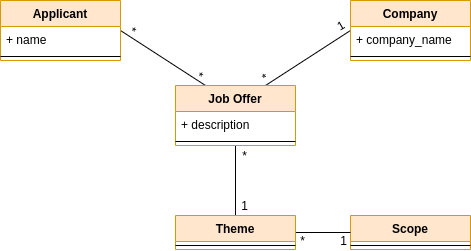

The diagram above was exported from draw.io. Its source (the exported page's mxGraphModel, read from the mxfile embedded in the PNG):
<mxGraphModel dx="860" dy="452" grid="1" gridSize="10" guides="1" tooltips="1" connect="1" arrows="1" fold="1" page="1" pageScale="1" pageWidth="827" pageHeight="1169" math="0" shadow="0">
  <root>
    <mxCell id="0" />
    <mxCell id="1" parent="0" />
    <mxCell id="mGw405imFLHp_3xu899B-12" style="rounded=0;orthogonalLoop=1;jettySize=auto;html=1;exitX=1;exitY=0.5;exitDx=0;exitDy=0;entryX=0.25;entryY=0;entryDx=0;entryDy=0;endArrow=none;endFill=0;" edge="1" parent="1" source="mGw405imFLHp_3xu899B-38" target="mGw405imFLHp_3xu899B-41">
      <mxGeometry relative="1" as="geometry">
        <mxPoint x="270" y="125" as="sourcePoint" />
        <mxPoint x="357.5" y="180" as="targetPoint" />
      </mxGeometry>
    </mxCell>
    <mxCell id="mGw405imFLHp_3xu899B-13" style="edgeStyle=none;rounded=0;orthogonalLoop=1;jettySize=auto;html=1;exitX=0;exitY=0.5;exitDx=0;exitDy=0;entryX=0.75;entryY=0;entryDx=0;entryDy=0;endArrow=none;endFill=0;" edge="1" parent="1" source="mGw405imFLHp_3xu899B-31" target="mGw405imFLHp_3xu899B-41">
      <mxGeometry relative="1" as="geometry">
        <mxPoint x="500" y="125" as="sourcePoint" />
        <mxPoint x="412.5" y="180" as="targetPoint" />
      </mxGeometry>
    </mxCell>
    <mxCell id="mGw405imFLHp_3xu899B-14" value="*" style="text;html=1;align=center;verticalAlign=middle;resizable=0;points=[];autosize=1;rotation=30;" vertex="1" parent="1">
      <mxGeometry x="273" y="115" width="20" height="20" as="geometry" />
    </mxCell>
    <mxCell id="mGw405imFLHp_3xu899B-18" value="*" style="text;html=1;align=center;verticalAlign=middle;resizable=0;points=[];autosize=1;rotation=30;" vertex="1" parent="1">
      <mxGeometry x="340" y="160" width="20" height="20" as="geometry" />
    </mxCell>
    <mxCell id="mGw405imFLHp_3xu899B-21" value="*" style="text;html=1;align=center;verticalAlign=middle;resizable=0;points=[];autosize=1;rotation=-30;" vertex="1" parent="1">
      <mxGeometry x="404" y="162" width="20" height="20" as="geometry" />
    </mxCell>
    <mxCell id="mGw405imFLHp_3xu899B-22" value="1" style="text;html=1;align=center;verticalAlign=middle;resizable=0;points=[];autosize=1;rotation=-30;" vertex="1" parent="1">
      <mxGeometry x="480" y="110" width="20" height="20" as="geometry" />
    </mxCell>
    <mxCell id="mGw405imFLHp_3xu899B-24" value="1" style="text;html=1;align=center;verticalAlign=middle;resizable=0;points=[];autosize=1;" vertex="1" parent="1">
      <mxGeometry x="384" y="290" width="20" height="20" as="geometry" />
    </mxCell>
    <mxCell id="mGw405imFLHp_3xu899B-26" value="*" style="text;html=1;align=center;verticalAlign=middle;resizable=0;points=[];autosize=1;" vertex="1" parent="1">
      <mxGeometry x="384" y="240" width="20" height="20" as="geometry" />
    </mxCell>
    <mxCell id="mGw405imFLHp_3xu899B-28" value="1" style="text;html=1;align=center;verticalAlign=middle;resizable=0;points=[];autosize=1;" vertex="1" parent="1">
      <mxGeometry x="483" y="325" width="20" height="20" as="geometry" />
    </mxCell>
    <mxCell id="mGw405imFLHp_3xu899B-29" value="*" style="text;html=1;align=center;verticalAlign=middle;resizable=0;points=[];autosize=1;" vertex="1" parent="1">
      <mxGeometry x="442" y="325" width="20" height="20" as="geometry" />
    </mxCell>
    <mxCell id="mGw405imFLHp_3xu899B-31" value="Company" style="swimlane;fontStyle=1;align=center;verticalAlign=top;childLayout=stackLayout;horizontal=1;startSize=26;horizontalStack=0;resizeParent=1;resizeParentMax=0;resizeLast=0;collapsible=1;marginBottom=0;fillColor=#ffe6cc;strokeColor=#d79b00;" vertex="1" parent="1">
      <mxGeometry x="500" y="95" width="120" height="60" as="geometry" />
    </mxCell>
    <mxCell id="mGw405imFLHp_3xu899B-32" value="+ company_name" style="text;strokeColor=none;fillColor=none;align=left;verticalAlign=top;spacingLeft=4;spacingRight=4;overflow=hidden;rotatable=0;points=[[0,0.5],[1,0.5]];portConstraint=eastwest;" vertex="1" parent="mGw405imFLHp_3xu899B-31">
      <mxGeometry y="26" width="120" height="26" as="geometry" />
    </mxCell>
    <mxCell id="mGw405imFLHp_3xu899B-33" value="" style="line;strokeWidth=1;fillColor=none;align=left;verticalAlign=middle;spacingTop=-1;spacingLeft=3;spacingRight=3;rotatable=0;labelPosition=right;points=[];portConstraint=eastwest;" vertex="1" parent="mGw405imFLHp_3xu899B-31">
      <mxGeometry y="52" width="120" height="8" as="geometry" />
    </mxCell>
    <mxCell id="mGw405imFLHp_3xu899B-38" value="Applicant" style="swimlane;fontStyle=1;align=center;verticalAlign=top;childLayout=stackLayout;horizontal=1;startSize=26;horizontalStack=0;resizeParent=1;resizeParentMax=0;resizeLast=0;collapsible=1;marginBottom=0;fillColor=#ffe6cc;strokeColor=#d79b00;" vertex="1" parent="1">
      <mxGeometry x="150" y="95" width="120" height="60" as="geometry" />
    </mxCell>
    <mxCell id="mGw405imFLHp_3xu899B-39" value="+ name" style="text;strokeColor=none;fillColor=none;align=left;verticalAlign=top;spacingLeft=4;spacingRight=4;overflow=hidden;rotatable=0;points=[[0,0.5],[1,0.5]];portConstraint=eastwest;" vertex="1" parent="mGw405imFLHp_3xu899B-38">
      <mxGeometry y="26" width="120" height="26" as="geometry" />
    </mxCell>
    <mxCell id="mGw405imFLHp_3xu899B-40" value="" style="line;strokeWidth=1;fillColor=none;align=left;verticalAlign=middle;spacingTop=-1;spacingLeft=3;spacingRight=3;rotatable=0;labelPosition=right;points=[];portConstraint=eastwest;" vertex="1" parent="mGw405imFLHp_3xu899B-38">
      <mxGeometry y="52" width="120" height="8" as="geometry" />
    </mxCell>
    <mxCell id="mGw405imFLHp_3xu899B-54" style="edgeStyle=none;rounded=0;orthogonalLoop=1;jettySize=auto;html=1;exitX=0.5;exitY=1;exitDx=0;exitDy=0;entryX=0.5;entryY=0;entryDx=0;entryDy=0;endArrow=none;endFill=0;" edge="1" parent="1" source="mGw405imFLHp_3xu899B-41" target="mGw405imFLHp_3xu899B-48">
      <mxGeometry relative="1" as="geometry" />
    </mxCell>
    <mxCell id="mGw405imFLHp_3xu899B-41" value="Job Offer" style="swimlane;fontStyle=1;align=center;verticalAlign=top;childLayout=stackLayout;horizontal=1;startSize=26;horizontalStack=0;resizeParent=1;resizeParentMax=0;resizeLast=0;collapsible=1;marginBottom=0;fillColor=#ffe6cc;strokeColor=#d79b00;" vertex="1" parent="1">
      <mxGeometry x="325" y="180" width="120" height="60" as="geometry" />
    </mxCell>
    <mxCell id="mGw405imFLHp_3xu899B-42" value="+ description" style="text;strokeColor=none;fillColor=none;align=left;verticalAlign=top;spacingLeft=4;spacingRight=4;overflow=hidden;rotatable=0;points=[[0,0.5],[1,0.5]];portConstraint=eastwest;" vertex="1" parent="mGw405imFLHp_3xu899B-41">
      <mxGeometry y="26" width="120" height="26" as="geometry" />
    </mxCell>
    <mxCell id="mGw405imFLHp_3xu899B-43" value="" style="line;strokeWidth=1;fillColor=none;align=left;verticalAlign=middle;spacingTop=-1;spacingLeft=3;spacingRight=3;rotatable=0;labelPosition=right;points=[];portConstraint=eastwest;" vertex="1" parent="mGw405imFLHp_3xu899B-41">
      <mxGeometry y="52" width="120" height="8" as="geometry" />
    </mxCell>
    <mxCell id="mGw405imFLHp_3xu899B-44" value="Scope" style="swimlane;fontStyle=1;align=center;verticalAlign=top;childLayout=stackLayout;horizontal=1;startSize=26;horizontalStack=0;resizeParent=1;resizeParentMax=0;resizeLast=0;collapsible=1;marginBottom=0;fillColor=#ffe6cc;strokeColor=#d79b00;" vertex="1" parent="1">
      <mxGeometry x="500" y="310" width="120" height="34" as="geometry" />
    </mxCell>
    <mxCell id="mGw405imFLHp_3xu899B-46" value="" style="line;strokeWidth=1;fillColor=none;align=left;verticalAlign=middle;spacingTop=-1;spacingLeft=3;spacingRight=3;rotatable=0;labelPosition=right;points=[];portConstraint=eastwest;" vertex="1" parent="mGw405imFLHp_3xu899B-44">
      <mxGeometry y="26" width="120" height="8" as="geometry" />
    </mxCell>
    <mxCell id="mGw405imFLHp_3xu899B-56" style="edgeStyle=none;rounded=0;orthogonalLoop=1;jettySize=auto;html=1;exitX=1;exitY=0.5;exitDx=0;exitDy=0;entryX=0;entryY=0.5;entryDx=0;entryDy=0;endArrow=none;endFill=0;" edge="1" parent="1" source="mGw405imFLHp_3xu899B-48" target="mGw405imFLHp_3xu899B-44">
      <mxGeometry relative="1" as="geometry" />
    </mxCell>
    <mxCell id="mGw405imFLHp_3xu899B-48" value="Theme" style="swimlane;fontStyle=1;align=center;verticalAlign=top;childLayout=stackLayout;horizontal=1;startSize=26;horizontalStack=0;resizeParent=1;resizeParentMax=0;resizeLast=0;collapsible=1;marginBottom=0;fillColor=#ffe6cc;strokeColor=#d79b00;" vertex="1" parent="1">
      <mxGeometry x="325" y="310" width="120" height="34" as="geometry" />
    </mxCell>
    <mxCell id="mGw405imFLHp_3xu899B-50" value="" style="line;strokeWidth=1;fillColor=none;align=left;verticalAlign=middle;spacingTop=-1;spacingLeft=3;spacingRight=3;rotatable=0;labelPosition=right;points=[];portConstraint=eastwest;" vertex="1" parent="mGw405imFLHp_3xu899B-48">
      <mxGeometry y="26" width="120" height="8" as="geometry" />
    </mxCell>
  </root>
</mxGraphModel>